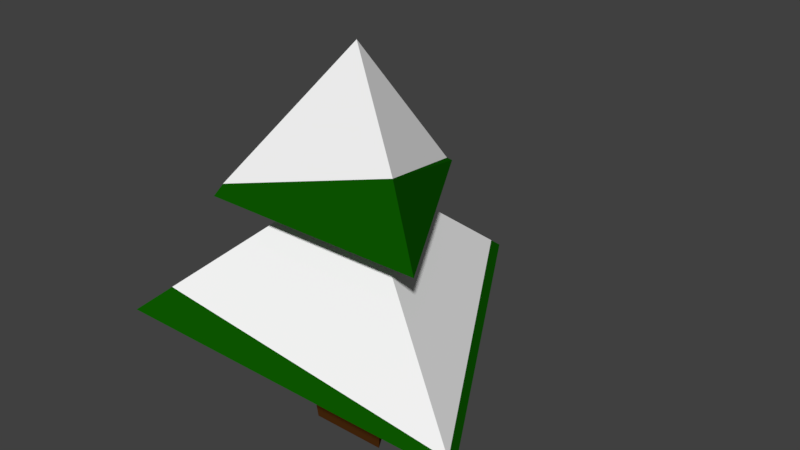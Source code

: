 # Source: small_needle_tree_snowy.blend  (saved by Blender 2.78.0; exported with 4.5.12 LTS)
import bpy
from mathutils import Matrix  # noqa: F401  (used for matrix-valued properties, if any)

bpy.ops.wm.read_factory_settings(use_empty=True)
scene = bpy.context.scene
scene.name = 'Scene'

# ---- collections
col_collection_1 = bpy.data.collections.new('Collection 1'); scene.collection.children.link(col_collection_1)

# ---- materials (node trees are filled in below, after node groups)
mat_wood_001 = bpy.data.materials.new('Wood.001')
mat_wood_001.alpha_threshold = 0.0
mat_wood_001.use_transparent_shadow = False
mat_wood_001.diffuse_color = (0.07695, 0.02536, 0.00468, 1.0)
mat_wood_001.roughness = 0.5
mat_wood_001.specular_intensity = 0.0
mat_leafs = bpy.data.materials.new('Leafs')
mat_leafs.alpha_threshold = 0.0
mat_leafs.use_transparent_shadow = False
mat_leafs.diffuse_color = (0.004227, 0.09938, 0.0, 1.0)
mat_leafs.roughness = 0.5
mat_leafs.specular_intensity = 0.0
mat_snow_001 = bpy.data.materials.new('Snow.001')
mat_snow_001.alpha_threshold = 0.0
mat_snow_001.use_transparent_shadow = False
mat_snow_001.diffuse_color = (1.0, 1.0, 1.0, 1.0)
mat_snow_001.roughness = 0.5
mat_snow_001.specular_intensity = 0.0

# ---- material node trees

# ---- world
world_world = bpy.data.worlds.new('World'); scene.world = world_world
world_world.color = (0.05088, 0.05088, 0.05088)
world_world.use_sun_shadow = False
world_world.sun_shadow_jitter_overblur = 0.0
world_world.cycles.sampling_method = 'MANUAL'

# ---- meshes
me_cylinder_004 = bpy.data.meshes.new('Cylinder.004')
me_cylinder_004.from_pydata([(-3.147e-09, 0.07329, 0.004268), (-6.209e-09, 0.0, 0.6284), (0.06347, -0.03664, 0.004268), (-0.06347, -0.03664, 0.004268), (-2.626e-09, 0.09425, 0.1722), (-3.505e-09, 0.08069, 0.3802), (0.06988, -0.04034, 0.3802), (0.08163, -0.04713, 0.1722), (-0.06988, -0.04034, 0.3802), (-0.08163, -0.04713, 0.1722), (4.818e-16, 0.217, 0.3802), (0.1879, -0.1085, 0.3802), (-0.1879, -0.1085, 0.3802), (2.477e-09, 0.3592, 0.1722), (0.3111, -0.1796, 0.1722), (-0.3111, -0.1796, 0.1722), (-0.0005624, 0.2042, 0.3886), (0.1209, -0.06978, 0.4853), (-0.1745, -0.1008, 0.4012), (1.93e-09, 0.3337, 0.1912), (0.2956, -0.1707, 0.1855), (-0.2567, -0.1482, 0.2191), (-3.92e-09, 0.04215, 0.004268), (0.0365, -0.02107, 0.004268), (-0.0365, -0.02107, 0.004268)], [], [(16, 1, 17), (17, 1, 18), (18, 1, 16), (3, 0, 22, 24), (3, 9, 4, 0), (21, 8, 5, 19), (2, 7, 9, 3), (20, 6, 8, 21), (0, 4, 7, 2), (19, 5, 6, 20), (8, 12, 10, 5), (6, 11, 12, 8), (5, 10, 11, 6), (4, 13, 14, 7), (7, 14, 15, 9), (9, 15, 13, 4), (12, 18, 16, 10), (11, 17, 18, 12), (10, 16, 17, 11), (13, 19, 20, 14), (14, 20, 21, 15), (15, 21, 19, 13), (22, 23, 24), (2, 3, 24, 23), (0, 2, 23, 22)])
me_cylinder_004.polygons.foreach_set('material_index', [2, 2, 2, 0, 0, 2, 0, 2, 0, 2, 1, 1, 1, 1, 1, 1, 1, 1, 1, 1, 1, 1, 0, 0, 0])
me_cylinder_004.materials.append(mat_wood_001)
me_cylinder_004.materials.append(mat_leafs)
me_cylinder_004.materials.append(mat_snow_001)
me_cylinder_004.use_remesh_preserve_volume = False
me_cylinder_004.use_remesh_preserve_attributes = False
me_cylinder_004.use_mirror_vertex_groups = False
me_cylinder_004.update()

# ---- objects
ob_cylinder_004 = bpy.data.objects.new('Cylinder.004', me_cylinder_004)

# ---- transforms, parenting, visibility, modifiers, constraints
ob_cylinder_004.location = (0.0, 0.0, 0.0)
ob_cylinder_004.lineart.crease_threshold = 0.0

# ---- collection membership
col_collection_1.objects.link(ob_cylinder_004)

# ---- scene / render settings (as saved in the file)
scene.frame_start = 1; scene.frame_end = 250; scene.frame_set(1)
scene.render.engine = 'BLENDER_EEVEE_NEXT'
scene.render.resolution_percentage = 50
scene.render.dither_intensity = 0.0
scene.cycles.use_denoising = False
scene.cycles.samples = 128
scene.cycles.sampling_pattern = 'TABULATED_SOBOL'
scene.cycles.light_sampling_threshold = 0.0
scene.cycles.use_adaptive_sampling = False
scene.cycles.use_light_tree = False
scene.cycles.blur_glossy = 0.0
scene.cycles.sample_clamp_indirect = 0.0
scene.view_settings.view_transform = 'Standard'
bpy.context.view_layer.update()

# ---- added for rendering (the .blend has no active camera and no usable light): camera, sun
cam_auto = bpy.data.cameras.new('AutoCamera')
cam_auto.lens = 50.0
cam_auto.sensor_width = 36.0
cam_auto.clip_end = 1000.0
ob_auto_camera = bpy.data.objects.new('AutoCamera', cam_auto)
scene.collection.objects.link(ob_auto_camera)
ob_auto_camera.location = (0.955657, -1.05699, 1.08083)
ob_auto_camera.rotation_euler = (1.09748, -7.21219e-08, 0.694738)
scene.camera = ob_auto_camera
light_auto_sun = bpy.data.lights.new('AutoSun', 'SUN')
light_auto_sun.energy = 3.0
light_auto_sun.angle = 0.0523599
ob_auto_sun = bpy.data.objects.new('AutoSun', light_auto_sun)
scene.collection.objects.link(ob_auto_sun)
ob_auto_sun.rotation_euler = (0.872665, 0.174533, 0.523599)
bpy.context.view_layer.update()
